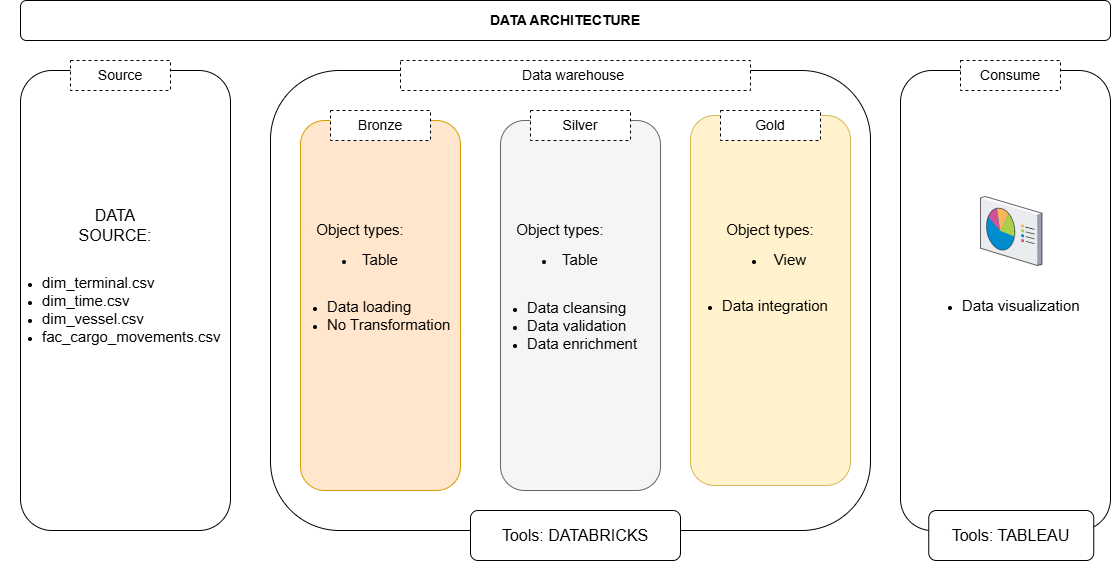

The diagram above was exported from draw.io. Its source (the exported page's mxGraphModel, read from the mxfile embedded in the PNG):
<mxGraphModel dx="1147" dy="644" grid="1" gridSize="10" guides="1" tooltips="1" connect="1" arrows="1" fold="1" page="1" pageScale="1" pageWidth="1100" pageHeight="850" math="0" shadow="0">
  <root>
    <mxCell id="0" />
    <mxCell id="1" parent="0" />
    <mxCell id="7stW3oTIvGDWJmDa2Vt6-2" parent="1" style="rounded=1;whiteSpace=wrap;html=1;" value="" vertex="1">
      <mxGeometry height="460" width="210" x="40" y="80" as="geometry" />
    </mxCell>
    <mxCell id="7stW3oTIvGDWJmDa2Vt6-3" parent="1" style="rounded=1;whiteSpace=wrap;html=1;" value="" vertex="1">
      <mxGeometry height="460" width="600" x="290" y="80" as="geometry" />
    </mxCell>
    <mxCell id="7stW3oTIvGDWJmDa2Vt6-6" parent="1" style="rounded=0;whiteSpace=wrap;html=1;dashed=1;" value="&lt;font style=&quot;font-size: 14px;&quot;&gt;Source&lt;/font&gt;" vertex="1">
      <mxGeometry height="30" width="100" x="90" y="70" as="geometry" />
    </mxCell>
    <mxCell id="7stW3oTIvGDWJmDa2Vt6-9" parent="1" style="rounded=0;whiteSpace=wrap;html=1;dashed=1;" value="&lt;font style=&quot;font-size: 14px;&quot;&gt;Data warehouse&amp;nbsp;&lt;/font&gt;" vertex="1">
      <mxGeometry height="30" width="350" x="420" y="70" as="geometry" />
    </mxCell>
    <mxCell id="7stW3oTIvGDWJmDa2Vt6-12" parent="1" style="rounded=1;whiteSpace=wrap;html=1;fillColor=#ffe6cc;strokeColor=#d79b00;" value="" vertex="1">
      <mxGeometry height="370" width="160" x="320" y="130" as="geometry" />
    </mxCell>
    <mxCell id="7stW3oTIvGDWJmDa2Vt6-13" parent="1" style="rounded=1;whiteSpace=wrap;html=1;fillColor=#f5f5f5;strokeColor=#666666;fontColor=#333333;" value="" vertex="1">
      <mxGeometry height="370" width="160" x="520" y="130" as="geometry" />
    </mxCell>
    <mxCell id="7stW3oTIvGDWJmDa2Vt6-14" parent="1" style="rounded=1;whiteSpace=wrap;html=1;fillColor=#fff2cc;strokeColor=#d6b656;" value="" vertex="1">
      <mxGeometry height="370" width="160" x="710" y="125" as="geometry" />
    </mxCell>
    <mxCell id="7stW3oTIvGDWJmDa2Vt6-16" parent="1" style="rounded=0;whiteSpace=wrap;html=1;dashed=1;" value="&lt;font style=&quot;font-size: 14px;&quot;&gt;Bronze&lt;/font&gt;" vertex="1">
      <mxGeometry height="30" width="100" x="350" y="120" as="geometry" />
    </mxCell>
    <mxCell id="7stW3oTIvGDWJmDa2Vt6-17" parent="1" style="rounded=0;whiteSpace=wrap;html=1;dashed=1;" value="&lt;font style=&quot;font-size: 14px;&quot;&gt;Silver&lt;/font&gt;" vertex="1">
      <mxGeometry height="30" width="100" x="550" y="120" as="geometry" />
    </mxCell>
    <mxCell id="7stW3oTIvGDWJmDa2Vt6-45" parent="1" style="rounded=1;whiteSpace=wrap;html=1;" value="&lt;b&gt;&lt;font style=&quot;font-size: 14px;&quot;&gt;DATA ARCHITECTURE&lt;/font&gt;&lt;/b&gt;" vertex="1">
      <mxGeometry height="40" width="1090" x="40" y="10" as="geometry" />
    </mxCell>
    <mxCell id="7stW3oTIvGDWJmDa2Vt6-61" parent="1" style="text;html=1;whiteSpace=wrap;strokeColor=none;fillColor=none;align=left;verticalAlign=middle;rounded=0;" value="&lt;div&gt;&lt;span style=&quot;font-size: 15px;&quot;&gt;&lt;br&gt;&lt;/span&gt;&lt;/div&gt;&lt;div&gt;&lt;ul&gt;&lt;li&gt;&lt;font style=&quot;font-size: 15px;&quot;&gt;dim_terminal.csv&lt;/font&gt;&lt;/li&gt;&lt;li&gt;&lt;font style=&quot;font-size: 15px;&quot;&gt;dim_time.csv&lt;/font&gt;&lt;/li&gt;&lt;li&gt;&lt;font style=&quot;font-size: 15px;&quot;&gt;dim_vessel.csv&lt;/font&gt;&lt;/li&gt;&lt;li&gt;&lt;font style=&quot;font-size: 15px;&quot;&gt;&lt;font style=&quot;&quot;&gt;fac_cargo_&lt;/font&gt;movements.csv&lt;/font&gt;&lt;/li&gt;&lt;/ul&gt;&lt;/div&gt;" vertex="1">
      <mxGeometry height="130" width="230" x="20" y="245" as="geometry" />
    </mxCell>
    <mxCell id="7stW3oTIvGDWJmDa2Vt6-64" parent="1" style="text;html=1;whiteSpace=wrap;strokeColor=none;fillColor=none;align=center;verticalAlign=middle;rounded=0;" value="&lt;font style=&quot;font-size: 16px;&quot;&gt;DATA SOURCE:&lt;/font&gt;" vertex="1">
      <mxGeometry height="30" width="60" x="105" y="220" as="geometry" />
    </mxCell>
    <mxCell id="7stW3oTIvGDWJmDa2Vt6-65" parent="1" style="text;html=1;whiteSpace=wrap;strokeColor=none;fillColor=none;align=center;verticalAlign=middle;rounded=0;" value="&lt;font style=&quot;font-size: 15px;&quot;&gt;Object types:&lt;/font&gt;&lt;div&gt;&lt;ul&gt;&lt;li&gt;&lt;font style=&quot;font-size: 15px;&quot;&gt;Table&lt;/font&gt;&lt;/li&gt;&lt;/ul&gt;&lt;/div&gt;" vertex="1">
      <mxGeometry height="30" width="100" x="330" y="245" as="geometry" />
    </mxCell>
    <mxCell id="7stW3oTIvGDWJmDa2Vt6-66" parent="1" style="text;html=1;whiteSpace=wrap;strokeColor=none;fillColor=none;align=left;verticalAlign=middle;rounded=0;" value="&lt;ul&gt;&lt;li&gt;&lt;font style=&quot;font-size: 15px;&quot;&gt;Data loading&lt;/font&gt;&lt;/li&gt;&lt;li&gt;&lt;font style=&quot;font-size: 15px;&quot;&gt;No Transformation&amp;nbsp;&lt;/font&gt;&lt;/li&gt;&lt;/ul&gt;" vertex="1">
      <mxGeometry height="30" width="190" x="305" y="310" as="geometry" />
    </mxCell>
    <mxCell id="7stW3oTIvGDWJmDa2Vt6-68" parent="1" style="text;html=1;whiteSpace=wrap;strokeColor=none;fillColor=none;align=center;verticalAlign=middle;rounded=0;" value="&lt;font style=&quot;font-size: 15px;&quot;&gt;Object types:&lt;/font&gt;&lt;div&gt;&lt;ul&gt;&lt;li&gt;&lt;font style=&quot;font-size: 15px;&quot;&gt;Table&lt;/font&gt;&lt;/li&gt;&lt;/ul&gt;&lt;/div&gt;" vertex="1">
      <mxGeometry height="30" width="100" x="530" y="245" as="geometry" />
    </mxCell>
    <mxCell id="7stW3oTIvGDWJmDa2Vt6-69" parent="1" style="text;html=1;whiteSpace=wrap;strokeColor=none;fillColor=none;align=left;verticalAlign=middle;rounded=0;" value="&lt;ul&gt;&lt;li&gt;&lt;span style=&quot;font-size: 15px;&quot;&gt;Data cleansing&lt;/span&gt;&lt;/li&gt;&lt;li&gt;&lt;span style=&quot;font-size: 15px;&quot;&gt;Data validation&lt;/span&gt;&lt;/li&gt;&lt;li&gt;&lt;span style=&quot;font-size: 15px;&quot;&gt;Data enrichment&lt;/span&gt;&lt;/li&gt;&lt;/ul&gt;" vertex="1">
      <mxGeometry height="30" width="190" x="505" y="320" as="geometry" />
    </mxCell>
    <mxCell id="7stW3oTIvGDWJmDa2Vt6-70" parent="1" style="text;html=1;whiteSpace=wrap;strokeColor=none;fillColor=none;align=center;verticalAlign=middle;rounded=0;" value="&lt;font style=&quot;font-size: 15px;&quot;&gt;Object types:&lt;/font&gt;&lt;div&gt;&lt;ul&gt;&lt;li&gt;&lt;span style=&quot;font-size: 15px;&quot;&gt;View&lt;/span&gt;&lt;/li&gt;&lt;/ul&gt;&lt;/div&gt;" vertex="1">
      <mxGeometry height="30" width="100" x="740" y="245" as="geometry" />
    </mxCell>
    <mxCell id="7stW3oTIvGDWJmDa2Vt6-71" parent="1" style="text;html=1;whiteSpace=wrap;strokeColor=none;fillColor=none;align=left;verticalAlign=middle;rounded=0;" value="&lt;ul&gt;&lt;li&gt;&lt;span style=&quot;font-size: 15px;&quot;&gt;Data integration&lt;/span&gt;&lt;/li&gt;&lt;/ul&gt;" vertex="1">
      <mxGeometry height="30" width="190" x="700" y="300" as="geometry" />
    </mxCell>
    <mxCell id="7stW3oTIvGDWJmDa2Vt6-72" parent="1" style="rounded=0;whiteSpace=wrap;html=1;dashed=1;" value="&lt;font style=&quot;font-size: 14px;&quot;&gt;Gold&lt;/font&gt;" vertex="1">
      <mxGeometry height="30" width="100" x="740" y="120" as="geometry" />
    </mxCell>
    <mxCell id="7stW3oTIvGDWJmDa2Vt6-73" parent="1" style="rounded=1;whiteSpace=wrap;html=1;" value="" vertex="1">
      <mxGeometry height="460" width="210" x="920" y="80" as="geometry" />
    </mxCell>
    <mxCell id="7stW3oTIvGDWJmDa2Vt6-74" parent="1" style="rounded=0;whiteSpace=wrap;html=1;dashed=1;" value="&lt;font style=&quot;font-size: 14px;&quot;&gt;Consume&lt;/font&gt;" vertex="1">
      <mxGeometry height="30" width="100" x="980" y="70" as="geometry" />
    </mxCell>
    <mxCell id="7stW3oTIvGDWJmDa2Vt6-75" parent="1" style="verticalLabelPosition=bottom;sketch=0;aspect=fixed;html=1;verticalAlign=top;strokeColor=none;align=center;outlineConnect=0;shape=mxgraph.citrix.reporting;" value="" vertex="1">
      <mxGeometry height="69" width="61.5" x="1000" y="206" as="geometry" />
    </mxCell>
    <mxCell id="7stW3oTIvGDWJmDa2Vt6-76" parent="1" style="text;html=1;whiteSpace=wrap;strokeColor=none;fillColor=none;align=left;verticalAlign=middle;rounded=0;" value="&lt;ul&gt;&lt;li&gt;&lt;span style=&quot;font-size: 15px;&quot;&gt;Data visualization&lt;/span&gt;&lt;/li&gt;&lt;/ul&gt;" vertex="1">
      <mxGeometry height="30" width="190" x="940" y="300" as="geometry" />
    </mxCell>
    <mxCell id="7stW3oTIvGDWJmDa2Vt6-79" parent="1" style="rounded=1;whiteSpace=wrap;html=1;" value="&lt;font style=&quot;font-size: 16px;&quot;&gt;Tools: DATABRICKS&lt;/font&gt;" vertex="1">
      <mxGeometry height="50" width="210" x="490" y="520" as="geometry" />
    </mxCell>
    <mxCell id="7stW3oTIvGDWJmDa2Vt6-80" parent="1" style="rounded=1;whiteSpace=wrap;html=1;" value="&lt;font style=&quot;font-size: 16px;&quot;&gt;Tools: TABLEAU&lt;/font&gt;" vertex="1">
      <mxGeometry height="50" width="165" x="948.25" y="520" as="geometry" />
    </mxCell>
  </root>
</mxGraphModel>